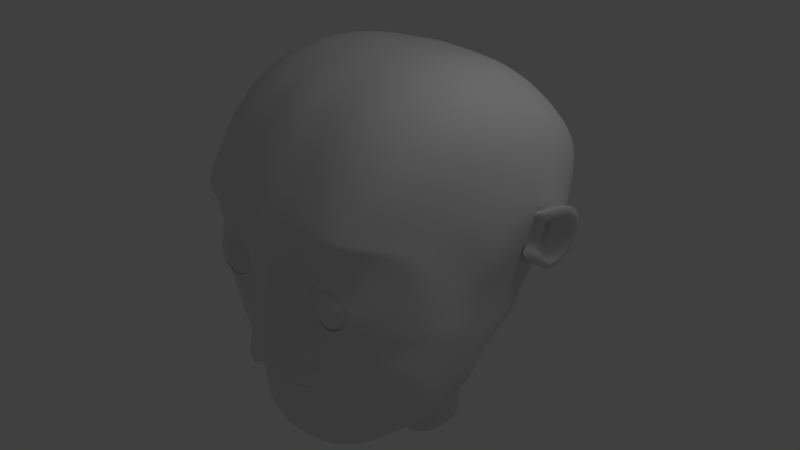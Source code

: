# Source: personaje.blend  (saved by Blender 2.64.2; exported with 4.5.12 LTS)
import bpy
from mathutils import Matrix  # noqa: F401  (used for matrix-valued properties, if any)

bpy.ops.wm.read_factory_settings(use_empty=True)
scene = bpy.context.scene
scene.name = 'Scene'

# ---- collections
col_collection_1 = bpy.data.collections.new('Collection 1'); scene.collection.children.link(col_collection_1)
col_collection_2 = bpy.data.collections.new('Collection 2'); scene.collection.children.link(col_collection_2)

# ---- world
world_world = bpy.data.worlds.new('World'); scene.world = world_world
world_world.color = (0.05088, 0.05088, 0.05088)
world_world.use_sun_shadow = False
world_world.sun_shadow_jitter_overblur = 0.0
world_world.cycles.sampling_method = 'MANUAL'
world_world.cycles.sample_map_resolution = 256

# ---- cameras
cam_camera = bpy.data.cameras.new('Camera')
cam_camera.clip_end = 100.0
cam_camera.lens = 35.0
cam_camera.sensor_width = 32.0
cam_camera.sensor_height = 18.0
cam_camera.ortho_scale = 7.314
cam_camera.dof.focus_distance = 0.0
cam_camera.dof.aperture_fstop = 128.0

# ---- lights
light_lamp = bpy.data.lights.new('Lamp', 'POINT')
light_lamp.transmission_factor = 0.0
light_lamp.cutoff_distance = 30.0
light_lamp.energy = 100.0
light_lamp.shadow_buffer_clip_start = 1.001
light_lamp.shadow_soft_size = 1.0
light_lamp.shadow_maximum_resolution = 0.006
light_lamp.use_absolute_resolution = True
light_lamp.cycles.use_multiple_importance_sampling = False

# ---- meshes
me_circle = bpy.data.meshes.new('Circle')
me_circle.from_pydata([(2.127, 0.7437, 0.9984), (2.098, 0.7462, 0.8733), (2.222, 0.71, 0.9937), (2.143, 0.677, 0.9409), (2.196, 0.9157, 1.021), (2.303, 0.9238, 1.028), (2.191, 1.02, 0.9334), (2.299, 1.03, 0.9433), (2.178, 1.091, 0.8419), (2.286, 1.113, 0.8454), (2.153, 1.125, 0.7317), (2.261, 1.153, 0.7296), (2.107, 1.133, 0.5647), (2.212, 1.164, 0.5515), (2.068, 1.117, 0.4413), (2.168, 1.141, 0.4149), (1.995, 1.007, 0.2952), (2.087, 1.008, 0.257), (2.022, 0.8196, 0.4777), (2.106, 0.7963, 0.4295), (2.029, 0.7149, 0.5715), (2.109, 0.6944, 0.5071), (1.981, 0.6602, 0.6548), (2.05, 0.6069, 0.5963), (2.077, 0.7951, 0.9415), (2.086, 0.7637, 0.8871), (2.137, 0.9228, 0.9593), (2.133, 1.001, 0.8931), (2.123, 1.055, 0.8244), (2.104, 1.08, 0.7415), (2.069, 1.086, 0.616), (2.04, 1.074, 0.5232), (1.976, 0.976, 0.4004), (2.005, 0.8506, 0.5506), (2.014, 0.7835, 0.6237), (2.024, 0.7305, 0.6942), (2.017, 0.8551, 0.8837), (2.03, 0.8446, 0.834), (2.058, 0.9192, 0.8806), (2.051, 0.9556, 0.8329), (2.042, 0.9755, 0.7882), (2.027, 0.9824, 0.7302), (2.012, 0.9777, 0.6826), (2.001, 0.9692, 0.6494), (1.955, 0.8856, 0.5803), (1.99, 0.9, 0.6553), (1.996, 0.8802, 0.6895), (2.011, 0.8807, 0.7416), (2.173, 0.596, 1.18), (2.077, 0.5549, 1.077), (2.293, 0.9298, 1.233), (2.287, 1.096, 1.101), (2.268, 1.224, 0.9486), (2.228, 1.286, 0.7684), (2.151, 1.304, 0.4913), (2.083, 1.267, 0.2788), (1.965, 1.073, 0.04344), (1.987, 0.7315, 0.3015), (1.992, 0.5729, 0.4222), (1.913, 0.452, 0.568), (2.055, 0.6704, 1.073), (2.023, 0.665, 0.9772), (2.195, 0.9354, 1.067), (2.191, 1.047, 0.9789), (2.178, 1.133, 0.8766), (2.151, 1.175, 0.7556), (2.1, 1.187, 0.5696), (2.054, 1.162, 0.4268), (1.971, 1.026, 0.2642), (1.99, 0.8022, 0.442), (0.4341, 1.019, -2.999), (1.993, 0.6957, 0.5231), (1.958, 0.606, 0.625), (1.999, 0.6963, 1.042), (2.114, 0.9441, 0.9936), (2.111, 1.03, 0.9258), (2.101, 1.096, 0.8474), (2.08, 1.127, 0.7546), (2.041, 1.137, 0.612), (2.006, 1.118, 0.5027), (1.934, 0.9994, 0.3657), (1.956, 0.842, 0.5143), (1.588, 1.017, -0.288), (1.959, 0.7603, 0.5765), (1.882, 0.708, 0.6043), (2.045, 0.9013, 0.7583), (1.974, 0.8759, 0.867), (1.991, 0.8662, 0.8275), (2.013, 0.926, 0.8649), (2.007, 0.9551, 0.8267), (2.0, 0.9711, 0.7909), (1.988, 0.9767, 0.7444), (1.976, 0.9729, 0.7063), (1.967, 0.9661, 0.6796), (1.923, 0.8868, 0.6138), (1.958, 0.9106, 0.6843), (1.738, 1.003, 0.2023), (1.963, 0.8947, 0.7117), (1.975, 0.8951, 0.7535), (2.002, 0.9116, 0.7669), (1.866, 0.8393, 0.8483), (1.888, 0.831, 0.826), (1.901, 0.866, 0.8479), (1.897, 0.8831, 0.8255), (1.893, 0.8925, 0.8045), (1.886, 0.8957, 0.7773), (1.879, 0.8935, 0.7549), (1.874, 0.8895, 0.7393), (1.833, 0.8175, 0.679), (1.868, 0.857, 0.7421), (0.4341, 1.061, -1.278), (1.871, 0.8477, 0.7581), (1.878, 0.8479, 0.7826), (1.894, 0.8576, 0.7905), (0.8949, -1.554, 0.5638), (0.7152, -1.47, 0.5283), (0.5874, -1.462, 0.3956), (0.5589, -1.464, 0.1994), (0.6126, -1.462, 0.02573), (0.7203, -1.455, -0.1019), (0.8999, -1.49, -0.1491), (1.049, -1.458, -0.1019), (1.174, -1.453, 0.01565), (1.236, -1.452, 0.2153), (1.197, -1.454, 0.4003), (1.064, -1.458, 0.5384), (0.881, -1.57, 0.9144), (0.5708, -1.589, 0.8134), (0.3547, -1.56, 0.5457), (0.2719, -1.476, 0.2006), (0.3542, -1.487, -0.04404), (0.5738, -1.461, -0.4292), (0.8899, -1.463, -0.4721), (1.199, -1.355, -0.3936), (1.436, -1.132, -0.1108), (1.524, -1.049, 0.2648), (1.54, -1.003, 0.6991), (1.218, -1.523, 0.8631), (0.0, -1.859, 0.4904), (0.0, -1.85, 0.2285), (0.0, -1.937, 0.008912), (0.9306, -1.658, 1.045), (0.6823, -1.657, 1.007), (0.4565, -1.721, 0.9097), (0.356, -1.51, -0.2917), (0.5258, -1.438, -0.5929), (0.8633, -1.45, -0.6411), (1.219, -1.306, -0.537), (1.528, -0.9852, -0.2785), (1.63, -0.8899, 0.2674), (1.615, -0.9104, 0.9095), (1.263, -1.503, 0.9894), (0.0, -1.893, 0.8259), (0.0, -1.963, -0.2209), (0.4239, -1.483, 0.1981), (0.471, -1.483, 0.4706), (1.368, -1.274, 0.2509), (1.304, -1.313, -0.05232), (0.6506, -1.472, -0.2676), (1.159, -1.472, 0.7313), (0.4836, -1.483, -0.05937), (1.352, -1.309, 0.546), (0.643, -1.531, 0.6709), (1.124, -1.408, -0.2477), (0.8949, -1.492, -0.3106), (0.8999, -1.53, 0.7701), (0.0, -2.006, -0.3694), (0.0, -2.04, -0.5106), (0.0, -2.06, -0.6657), (0.0, -1.974, -0.7345), (0.0, -1.881, -0.7345), (0.1003, -1.804, -0.7092), (0.0, -1.714, -0.7447), (0.1355, -1.71, -0.7213), (0.0, -1.662, -0.7484), (0.1389, -1.645, -0.7199), (0.3537, -1.517, -0.4432), (0.3259, -1.515, -0.5574), (0.2293, -1.518, -0.6529), (0.2124, -1.519, -0.6873), (0.2075, -1.737, -0.5199), (0.2075, -1.713, -0.3773), (0.1991, -1.698, -0.6814), (0.2075, -1.773, -0.6666), (0.0, -1.602, -0.7644), (0.1389, -1.549, -0.745), (0.1429, -1.798, -0.4988), (0.1149, -1.761, -0.511), (0.1406, -1.692, -0.5199), (0.143, -1.645, -0.5189), (0.1967, -1.624, -0.4921), (0.1869, -1.684, -0.4908), (0.2168, -1.641, 0.2294), (0.2501, -1.646, 0.5533), (0.2591, -1.787, 0.8871), (0.2032, -1.679, 0.002859), (0.2001, -1.686, -0.2292), (0.0, -1.529, -1.127), (0.1389, -1.508, -1.116), (0.437, -1.379, -1.171), (0.0, -1.505, -1.31), (0.06946, -1.518, -1.126), (0.3278, -1.438, -1.143), (0.2863, -1.432, -1.231), (0.0, -1.483, -1.234), (0.1683, -1.455, -1.219), (0.3519, -1.374, -1.179), (0.0, -1.488, -1.202), (0.06795, -1.472, -1.227), (0.2466, -1.429, -1.199), (0.2485, -1.431, -1.188), (0.2075, -1.449, -1.259), (0.1612, -1.452, -1.198), (0.1526, -1.513, -1.155), (0.06679, -1.527, -1.165), (0.0, -1.528, -1.263), (0.2677, -1.457, -1.212), (0.3945, -1.388, -1.173), (0.0, -1.537, -1.172), (0.2869, -1.45, -1.164), (0.1884, -1.482, -1.231), (0.8959, -1.574, 0.4377), (0.7251, -1.549, 0.4101), (0.6075, -1.497, 0.3555), (0.5842, -1.466, 0.2062), (0.6558, -1.497, 0.09106), (0.7427, -1.531, 0.02277), (0.9185, -1.542, -0.01282), (1.045, -1.541, 0.03913), (1.13, -1.535, 0.09215), (1.203, -1.455, 0.2231), (1.179, -1.483, 0.3635), (1.05, -1.545, 0.4247), (0.8813, -1.478, 0.5506), (0.7167, -1.422, 0.5216), (0.5901, -1.414, 0.3902), (0.5787, -1.414, 0.1922), (0.6151, -1.414, 0.02403), (0.7328, -1.386, -0.09617), (0.8971, -1.385, -0.13), (1.042, -1.402, -0.09267), (1.171, -1.405, 0.01404), (1.21, -1.407, 0.2117), (1.194, -1.434, 0.3633), (1.062, -1.41, 0.5315), (0.0, -1.373, -1.184), (0.164, -1.345, -1.182), (0.3519, -1.262, -1.181), (0.0, -1.374, -1.241), (0.06176, -1.362, -1.188), (0.2444, -1.319, -1.175), (0.2495, -1.319, -1.198), (0.1688, -1.341, -1.213), (0.5026, -1.387, -1.164), (0.2466, -1.441, -1.385), (0.3592, -1.474, -0.9889), (0.3873, -1.389, -1.33), (0.0, -1.492, -1.396), (0.0, -1.439, -1.212), (0.1665, -1.407, -1.199), (0.3519, -1.327, -1.179), (0.247, -1.384, -1.188), (0.2473, -1.384, -1.189), (0.1644, -1.412, -1.196), (0.0, -1.439, -1.214), (0.06479, -1.424, -1.213), (0.1135, -1.351, -1.142), (0.1456, -1.349, -1.149), (0.5672, -1.182, -1.162), (0.0, -1.362, -1.138), (0.3492, -1.296, -1.151), (0.3597, -1.298, -1.197), (0.1478, -1.33, -1.242), (0.0, -1.363, -1.272), (0.1389, -1.507, -0.9598), (0.0, -1.526, -0.944), (0.05016, -1.842, -0.7218), (0.06776, -1.712, -0.733), (0.06946, -1.654, -0.7342), (0.06946, -1.57, -0.7547), (0.06946, -1.517, -0.9519), (0.401, -1.395, -1.162), (0.3172, -1.392, -1.186), (0.359, -1.408, -1.17), (0.3164, -1.281, -1.179), (0.4563, -1.413, -1.069), (0.3174, -1.346, -1.182), (0.4953, -1.22, -1.158), (0.4909, -1.225, -1.175), (0.3134, -1.348, -1.182), (0.4788, -1.374, -1.275), (0.4229, 1.003, -1.287), (1.662, 0.7981, -0.67), (0.2617, 0.7451, -1.41), (0.3143, -1.283, -1.187), (0.3479, -1.413, -1.188), (0.3139, -1.395, -1.183), (0.3816, -1.387, -1.193), (0.6672, -1.372, -1.172), (0.6067, -1.389, -1.002), (0.3962, -1.404, -1.967), (0.0, -1.492, -1.982), (0.6225, -1.359, -1.445), (0.3352, 0.8028, -1.381), (0.3915, -1.208, -2.095), (0.0, -1.275, -2.109), (0.0, -1.518, -1.61), (0.3202, -1.457, -1.577), (0.8959, -1.185, -1.822), (0.8568, -1.437, -0.7626), (0.4917, -1.406, -1.54), (0.2505, -1.475, -0.8258), (0.3552, -1.455, -0.7519), (0.3646, -1.432, -1.79), (0.5613, -1.382, -1.724), (0.0, -1.495, -1.789), (0.4108, -1.428, -0.885), (0.4543, -1.431, -0.8261), (0.4994, -1.432, -0.7122), (1.793, -0.3337, 1.247), (2.02, 0.1071, 0.7166), (1.874, 0.0005288, 1.477), (0.4289, -0.2593, -2.032), (0.0, -0.2601, -2.037), (0.0, 0.6259, -1.44), (0.0, 0.5379, -1.459), (1.409, -0.4234, -1.582), (1.595, -0.389, -1.122), (1.721, -0.4781, -0.7058), (0.4587, 0.3618, -1.399), (0.0, 0.3493, -1.427), (1.231, -1.223, -0.89), (1.228, -1.152, -1.082), (1.194, -1.026, -1.522), (1.441, 0.3139, -1.405), (1.609, 0.4534, -1.04), (1.71, 0.4712, -0.6333), (0.0, -0.5074, -2.042), (0.4175, -0.4922, -2.048), (0.9702, -1.669, 1.149), (0.7391, -1.715, 1.146), (0.4982, -1.767, 1.122), (1.281, -1.549, 1.058), (0.0, -1.914, 0.9938), (0.2707, -1.825, 1.102), (1.12, -1.334, 1.761), (0.7838, -1.387, 1.85), (0.5476, -1.437, 1.815), (1.483, -1.106, 1.588), (0.0, -1.489, 1.863), (0.2917, -1.472, 1.833), (0.0, -1.89, 1.096), (0.9725, -1.669, 1.232), (0.6978, -1.776, 1.207), (0.4995, -1.8, 1.189), (0.2747, -1.854, 1.169), (1.254, -1.59, 1.105), (1.829, -0.5809, -0.2362), (1.666, -0.8251, 1.011), (1.767, -0.5975, 0.2731), (1.709, -0.6592, 1.104), (1.852, -0.1788, 0.4775), (1.794, -0.04109, -0.1251), (2.068, 0.3432, 0.9276), (1.164, -0.9376, 2.182), (0.8652, -1.021, 2.257), (0.5829, -1.023, 2.296), (1.644, -0.5322, 1.973), (0.0, -1.106, 2.324), (0.2972, -1.071, 2.293), (1.709, -0.2732, 1.104), (1.896, 0.323, 1.712), (2.071, 0.5911, 1.135), (1.284, -0.423, 2.398), (0.8445, -0.4982, 2.57), (0.5161, -0.5285, 2.594), (1.692, -0.02798, 2.175), (0.0, -0.5969, 2.616), (0.2905, -0.5643, 2.594), (1.885, 0.626, 1.875), (2.067, 0.8597, 1.282), (1.329, 0.2635, 2.545), (0.8825, 0.1548, 2.697), (0.5491, 0.1336, 2.737), (1.673, 0.434, 2.242), (0.0, 0.04179, 2.75), (0.2833, 0.07904, 2.76), (1.92, 1.311, 1.839), (2.067, 1.147, 1.23), (1.329, 1.003, 2.454), (0.9331, 0.9667, 2.588), (0.6027, 0.9694, 2.614), (1.633, 1.137, 2.193), (0.0, 0.9112, 2.654), (0.2914, 0.9621, 2.624), (1.858, 1.633, 1.625), (1.99, 1.373, 1.11), (1.256, 1.483, 2.253), (0.9222, 1.449, 2.397), (0.6244, 1.443, 2.432), (1.605, 1.554, 1.978), (0.0, 1.433, 2.498), (0.2905, 1.472, 2.464), (1.73, 1.859, 1.305), (1.925, 1.404, 0.875), (1.249, 1.907, 1.804), (0.8758, 1.912, 1.941), (0.5949, 1.891, 1.998), (1.497, 1.903, 1.562), (0.0, 1.876, 2.028), (0.2901, 1.911, 2.037), (1.606, 1.956, 0.8788), (1.794, 1.439, 0.691), (1.126, 2.178, 1.235), (0.8003, 2.162, 1.344), (0.5234, 2.146, 1.411), (1.342, 2.103, 1.072), (0.0, 2.106, 1.458), (0.2853, 2.14, 1.461), (1.492, 1.954, 0.4585), (1.699, 1.364, 0.4045), (0.943, 2.18, 0.6479), (0.6517, 2.205, 0.7313), (0.4565, 2.197, 0.7679), (1.203, 2.086, 0.5951), (0.0, 2.183, 0.7644), (0.234, 2.194, 0.768), (1.37, 1.547, -0.23), (1.49, 1.156, -0.3244), (0.8, 1.74, -0.1889), (0.5806, 1.741, -0.1889), (0.3972, 1.733, -0.1752), (1.076, 1.702, -0.2005), (0.0, 1.711, -0.1662), (0.224, 1.725, -0.1341), (1.239, 1.4, -0.8038), (1.348, 1.088, -0.7705), (0.7185, 1.566, -0.7699), (0.5365, 1.584, -0.758), (0.3967, 1.583, -0.7487), (0.8817, 1.555, -0.7742), (0.0, 1.581, -0.743), (0.2067, 1.593, -0.7296), (0.4444, 1.167, -1.236), (0.4409, 1.095, -1.273), (0.3963, 1.302, -1.171), (0.3503, 1.357, -1.153), (0.2704, 1.415, -1.143), (0.4229, 1.237, -1.197), (0.0, 1.494, -1.175), (0.1556, 1.474, -1.147), (1.394, -0.1587, -1.548), (1.613, -0.06142, -1.105), (1.712, 0.004794, -0.6548), (1.053, -1.111, -1.718), (0.8549, -1.341, -1.11), (0.8371, -1.399, -0.9184), (1.125, 0.3623, -1.377), (0.2013, 0.705, -1.415), (1.119, -0.4498, -1.791), (1.134, -0.2418, -1.752), (0.08347, 0.6259, -1.44), (0.7306, -0.2513, -2.049), (0.7061, -0.4712, -2.056), (1.146, -0.8373, -1.802), (0.123, 0.6455, -1.435), (0.739, 0.3621, -1.388), (0.6559, -1.149, -2.083), (0.6495, -1.345, -1.966), (1.662, -0.8339, -1.101), (1.394, -0.8176, -1.556), (1.707, -0.8666, -0.6646), (0.4641, -1.43, -0.6026), (0.4464, -1.434, -0.6731), (0.9576, 0.3622, -1.382), (0.1642, 0.6792, -1.429), (0.9248, -0.4514, -1.985), (0.9352, -0.2597, -1.919), (0.9228, -0.9923, -1.991), (1.541, -0.8188, -1.385), (0.9691, -1.211, -1.493), (1.506, -0.08608, -1.346), (1.177, -1.105, -1.376), (1.575, 0.4011, -1.206), (1.513, -0.3964, -1.416), (0.7322, -1.3, -1.594), (0.4002, 0.8798, -1.345), (1.586, 0.4191, -1.149), (1.541, -0.3789, -1.32), (1.583, -0.824, -1.287), (0.9297, -1.265, -1.344), (1.543, -0.07757, -1.263), (1.202, -1.126, -1.264), (1.776, -0.5349, -0.4867), (1.639, -0.9259, -0.4499), (1.753, -0.003661, -0.3719), (1.239, -1.267, -0.6707), (1.794, 0.3935, -0.01646), (1.753, 0.4527, -0.2777), (1.794, 0.6036, 0.05597), (1.753, 0.7844, -0.227), (0.4229, 0.9614, -3.008), (0.2617, 0.7034, -3.131), (0.3352, 0.761, -3.102), (0.0, 0.5842, -3.161), (0.4444, 1.125, -2.957), (0.4409, 1.053, -2.994), (0.3963, 1.26, -2.892), (0.3503, 1.315, -2.874), (0.2704, 1.374, -2.864), (0.4229, 1.195, -2.918), (0.0, 1.452, -2.896), (0.1556, 1.432, -2.868), (0.2013, 0.6632, -3.136), (0.08347, 0.5842, -3.161), (0.123, 0.6038, -3.155), (0.1642, 0.6375, -3.15), (0.4002, 0.8381, -3.066), (2.07, 0.6737, 1.114), (2.098, 0.9089, 1.166), (2.085, 1.105, 1.103), (2.067, 1.194, 0.9483), (2.005, 1.252, 0.788), (1.918, 1.265, 0.5834), (1.859, 1.218, 0.4505), (1.834, 0.9719, 0.2495), (1.85, 0.7045, 0.2679), (1.465, 0.9795, -0.7329), (1.9, 0.6144, 0.4005), (1.91, 0.6533, 0.4865), (2.009, 0.6399, 0.8606), (2.003, 0.6627, 0.8244), (1.825, -0.1162, 0.2039), (1.795, -0.59, 0.04182), (1.192, -1.406, 0.1219), (1.17, -1.491, 0.1637), (1.339, -1.292, 0.1132), (1.604, -0.9332, 0.03919), (1.484, -1.087, 0.09425), (1.208, -1.453, 0.1246), (1.917, 0.2372, 0.3837), (1.936, 0.5292, 0.5219), (1.191, -1.453, 0.07014), (1.46, -1.109, -0.00826), (1.588, -0.9592, -0.09795), (1.15, -1.513, 0.1279), (1.182, -1.406, 0.06799), (1.855, 0.3153, 0.1836), (1.865, 0.5664, 0.2889), (1.812, -0.5855, -0.09718), (1.321, -1.302, 0.03045), (1.809, -0.07867, 0.03938)], [], [(2, 3, 1, 0), (4, 5, 2, 0), (8, 9, 7, 6), (10, 11, 9, 8), (12, 13, 11, 10), (14, 15, 13, 12), (16, 17, 15, 14), (18, 19, 17, 16), (22, 23, 21, 20), (28, 29, 10, 8), (24, 26, 4, 0), (0, 1, 25, 24), (31, 32, 16, 14), (29, 30, 12, 10), (27, 28, 8, 6), (34, 35, 22, 20), (32, 33, 18, 16), (30, 31, 14, 12), (41, 42, 30, 29), (24, 25, 37, 36), (46, 47, 35, 34), (42, 43, 31, 30), (36, 38, 26, 24), (43, 44, 32, 31), (44, 45, 33, 32), (39, 40, 28, 27), (40, 41, 29, 28), (48, 49, 3, 2), (56, 55, 15, 17), (54, 53, 11, 13), (52, 51, 7, 9), (59, 58, 21, 23), (57, 56, 17, 19), (55, 54, 13, 15), (53, 52, 9, 11), (50, 48, 2, 5), (64, 63, 51, 52), (65, 64, 52, 53), (66, 65, 53, 54), (60, 61, 49, 48), (72, 71, 58, 59), (67, 66, 54, 55), (62, 60, 48, 50), (68, 67, 55, 56), (69, 68, 56, 57), (78, 77, 65, 66), (528, 526, 81, 83), (84, 83, 71, 72), (79, 78, 66, 67), (74, 73, 60, 62), (80, 79, 67, 68), (81, 80, 68, 69), (76, 75, 63, 64), (77, 76, 64, 65), (25, 35, 47, 37), (1, 22, 35, 25), (94, 95, 45, 44), (89, 90, 40, 39), (87, 99, 85, 37), (90, 91, 41, 40), (91, 92, 42, 41), (36, 37, 87, 86), (97, 98, 47, 46), (92, 93, 43, 42), (86, 88, 38, 36), (93, 94, 44, 43), (104, 113, 112, 105), (104, 105, 91, 90), (105, 106, 92, 91), (86, 87, 101, 100), (111, 112, 98, 97), (106, 107, 93, 92), (100, 102, 88, 86), (101, 113, 99, 87), (107, 108, 94, 93), (108, 109, 95, 94), (103, 104, 90, 89), (102, 100, 101, 113), (74, 75, 520, 519), (88, 89, 39, 38), (6, 7, 5, 4), (98, 99, 113, 112), (47, 37, 85), (63, 62, 50, 51), (51, 50, 5, 7), (38, 39, 27, 26), (102, 113, 104, 103), (102, 103, 89, 88), (75, 74, 62, 63), (550, 542, 122, 157), (154, 117, 116, 155), (161, 124, 123, 156), (160, 118, 117, 154), (159, 125, 124, 161), (158, 119, 118, 160), (159, 165, 114, 125), (164, 120, 119, 158), (163, 121, 120, 164), (162, 115, 114, 165), (157, 122, 121, 163), (155, 116, 115, 162), (544, 543, 134, 148), (150, 136, 135, 149), (151, 137, 136, 150), (145, 131, 130, 144), (151, 141, 126, 137), (146, 132, 131, 145), (147, 133, 132, 146), (142, 127, 126, 141), (148, 134, 133, 147), (143, 128, 127, 142), (543, 550, 157, 134), (137, 126, 165, 159), (129, 154, 155, 128), (136, 161, 156, 135), (132, 164, 158, 131), (137, 159, 161, 136), (131, 158, 160, 130), (130, 160, 154, 129), (133, 163, 164, 132), (127, 162, 165, 126), (134, 157, 163, 133), (128, 155, 162, 127), (277, 276, 170, 172), (278, 277, 172, 174), (176, 181, 180, 177), (178, 183, 182, 179), (177, 180, 183, 178), (279, 278, 174, 184), (189, 175, 179, 190), (187, 171, 173, 188), (188, 173, 175, 189), (182, 191, 190, 179), (186, 187, 188, 191), (188, 189, 190, 191), (201, 280, 275, 197), (214, 208, 205, 213), (295, 297, 199, 217), (214, 201, 197, 218), (283, 217, 199, 281), (219, 202, 198, 213), (216, 220, 211, 203), (201, 214, 213, 198), (296, 295, 217, 206), (208, 214, 218, 204), (282, 206, 217, 283), (209, 219, 213, 205), (210, 212, 220, 216), (228, 227, 120, 121), (222, 221, 114, 115), (229, 228, 121, 122), (223, 222, 115, 116), (545, 229, 122, 542), (224, 223, 116, 117), (231, 230, 123, 124), (225, 224, 117, 118), (232, 231, 124, 125), (226, 225, 118, 119), (125, 114, 221, 232), (227, 226, 119, 120), (232, 221, 233, 244), (239, 238, 226, 227), (240, 239, 227, 228), (234, 233, 221, 222), (241, 240, 228, 229), (235, 234, 222, 223), (546, 241, 229, 545), (236, 235, 223, 224), (243, 242, 230, 231), (237, 236, 224, 225), (244, 243, 231, 232), (238, 237, 225, 226), (289, 260, 247, 294), (286, 260, 206, 282), (262, 263, 246, 250), (265, 264, 245, 249), (265, 263, 205, 208), (290, 253, 199, 297), (281, 199, 253, 285), (296, 206, 260, 289), (284, 247, 260, 286), (209, 205, 263, 262), (208, 204, 264, 265), (249, 246, 263, 265), (249, 245, 269, 266), (252, 251, 271, 272), (294, 247, 268, 288), (287, 268, 247, 284), (250, 246, 267, 270), (249, 266, 267, 246), (280, 279, 184, 275), (255, 274, 198, 202), (173, 171, 276, 277), (175, 173, 277, 278), (185, 175, 278, 279), (274, 185, 279, 280), (274, 280, 201, 198), (219, 283, 281, 202), (209, 282, 283, 219), (262, 286, 282, 209), (202, 281, 285, 255), (250, 284, 286, 262), (270, 287, 284, 250), (251, 294, 288, 271), (261, 289, 294, 251), (210, 216, 295, 296), (256, 290, 297, 203), (336, 335, 291, 292), (216, 203, 297, 295), (210, 296, 289, 261), (285, 253, 298, 299), (293, 303, 483, 334), (470, 479, 482, 333), (302, 290, 256, 310), (254, 257, 306, 307), (300, 301, 305, 304), (290, 302, 298, 253), (298, 455, 456, 299), (451, 481, 484, 326), (473, 318, 145, 472), (317, 312, 311, 316), (331, 496, 309, 456), (318, 317, 456, 309), (317, 318, 473, 312), (285, 299, 316, 255), (360, 361, 320, 319), (311, 274, 255, 316), (338, 337, 323, 322), (329, 330, 325, 324), (471, 469, 327, 328), (491, 452, 327, 488), (456, 455, 332, 331), (489, 469, 332, 492), (486, 291, 335, 487), (453, 452, 335, 336), (322, 323, 330, 329), (304, 305, 337, 338), (342, 339, 141, 151), (143, 142, 340, 341), (142, 141, 339, 340), (353, 352, 345, 346), (356, 352, 339, 342), (354, 353, 346, 347), (340, 339, 352, 353), (348, 345, 352, 356), (341, 340, 353, 354), (150, 149, 359, 358), (544, 148, 357, 549), (342, 151, 150, 358), (358, 359, 361, 360), (549, 357, 362, 551), (356, 360, 319, 348), (360, 356, 342, 358), (346, 345, 364, 365), (347, 346, 365, 366), (348, 319, 321, 367), (367, 364, 345, 348), (319, 320, 363, 321), (367, 321, 371, 376), (376, 373, 364, 367), (321, 363, 372, 371), (365, 364, 373, 374), (366, 365, 374, 375), (371, 372, 380, 379), (375, 374, 382, 383), (376, 371, 379, 384), (384, 381, 373, 376), (374, 373, 381, 382), (382, 381, 389, 390), (379, 380, 388, 387), (383, 382, 390, 391), (384, 379, 387, 392), (392, 389, 381, 384), (391, 390, 398, 399), (392, 387, 395, 400), (400, 397, 389, 392), (390, 389, 397, 398), (387, 388, 396, 395), (398, 397, 405, 406), (395, 396, 404, 403), (399, 398, 406, 407), (400, 395, 403, 408), (408, 405, 397, 400), (408, 403, 411, 416), (416, 413, 405, 408), (406, 405, 413, 414), (403, 404, 412, 411), (407, 406, 414, 415), (414, 413, 421, 422), (411, 412, 420, 419), (415, 414, 422, 423), (416, 411, 419, 424), (424, 421, 413, 416), (422, 421, 429, 430), (419, 420, 428, 427), (423, 422, 430, 431), (424, 419, 427, 432), (432, 429, 421, 424), (432, 427, 435, 440), (440, 437, 429, 432), (430, 429, 437, 438), (427, 428, 436, 435), (431, 430, 438, 439), (438, 437, 445, 446), (435, 436, 444, 443), (439, 438, 446, 447), (440, 435, 443, 448), (448, 445, 437, 440), (82, 500, 292, 527), (487, 335, 452, 491), (328, 327, 452, 453), (457, 334, 451, 460), (460, 451, 326, 459), (492, 332, 455, 490), (317, 316, 299, 456), (496, 147, 146, 309), (334, 457, 458, 293), (474, 457, 460, 477), (477, 460, 459, 476), (470, 464, 459, 326), (474, 466, 465, 475), (331, 332, 469, 471), (333, 454, 464, 470), (488, 327, 469, 489), (478, 467, 463, 476), (454, 480, 485, 308), (466, 474, 477, 462), (462, 477, 476, 463), (457, 474, 475, 458), (464, 478, 476, 459), (333, 482, 480, 454), (464, 454, 308, 478), (334, 483, 481, 451), (308, 468, 467, 478), (326, 484, 479, 470), (485, 314, 468, 308), (490, 302, 485, 480), (481, 491, 488, 484), (479, 489, 492, 482), (303, 486, 487, 483), (527, 292, 291, 110), (483, 487, 491, 481), (482, 492, 490, 480), (484, 488, 489, 479), (494, 471, 328, 493), (495, 362, 357, 493), (471, 494, 496, 331), (309, 146, 145, 318), (302, 310, 314, 485), (453, 495, 493, 328), (494, 148, 147, 496), (148, 494, 493, 357), (302, 490, 455, 298), (498, 497, 362, 495), (551, 362, 497, 547), (495, 453, 336, 498), (500, 499, 497, 498), (547, 497, 499, 548), (498, 336, 292, 500), (96, 499, 500, 82), (192, 129, 128, 193), (366, 369, 350, 347), (176, 177, 473, 472), (439, 442, 434, 431), (175, 185, 179), (415, 418, 410, 407), (341, 344, 194, 143), (407, 410, 402, 399), (195, 130, 129, 192), (312, 178, 179, 311), (185, 274, 311, 179), (423, 426, 418, 415), (375, 378, 369, 366), (194, 193, 128, 143), (473, 177, 178, 312), (347, 350, 355, 354), (391, 394, 386, 383), (181, 176, 144, 196), (472, 145, 144, 176), (144, 130, 195, 196), (354, 355, 344, 341), (431, 434, 426, 423), (383, 386, 378, 375), (447, 450, 442, 439), (399, 402, 394, 391), (434, 433, 425, 426), (386, 385, 377, 378), (344, 343, 152, 194), (369, 368, 349, 350), (350, 349, 351, 355), (171, 169, 276), (153, 166, 181, 196), (418, 417, 409, 410), (402, 401, 393, 394), (152, 138, 193, 194), (442, 441, 433, 434), (140, 195, 192, 139), (183, 168, 169, 182), (191, 182, 169, 186), (410, 409, 401, 402), (276, 169, 170), (426, 425, 417, 418), (450, 449, 441, 442), (378, 377, 368, 369), (394, 393, 385, 386), (181, 166, 167, 180), (186, 169, 171, 187), (196, 195, 140, 153), (180, 167, 168, 183), (139, 192, 193, 138), (355, 351, 343, 344), (516, 513, 458, 475), (448, 443, 505, 510), (513, 502, 293, 458), (461, 324, 504, 514), (517, 501, 291, 486), (475, 465, 515, 516), (512, 511, 449, 450), (446, 445, 507, 508), (509, 512, 450, 447), (443, 444, 506, 505), (465, 461, 514, 515), (303, 293, 502, 503), (447, 446, 508, 509), (70, 506, 444, 110), (486, 303, 503, 517), (510, 507, 445, 448), (272, 273, 248, 252), (252, 248, 258, 259), (254, 256, 203, 211), (329, 466, 462, 322), (254, 307, 310, 256), (329, 324, 461), (307, 306, 315, 313), (259, 261, 251, 252), (220, 215, 200, 211), (322, 462, 463, 338), (466, 329, 461, 465), (313, 315, 301, 300), (211, 200, 257, 254), (468, 314, 313, 300), (300, 304, 467, 468), (259, 258, 207, 212), (463, 467, 304, 338), (212, 207, 215, 220), (313, 314, 310, 307), (212, 210, 261, 259), (26, 27, 6, 4), (522, 521, 76, 77), (96, 525, 526, 499), (523, 522, 77, 78), (529, 528, 83, 84), (524, 523, 78, 79), (519, 518, 73, 74), (525, 524, 79, 80), (526, 525, 80, 81), (47, 85, 99, 98), (521, 520, 75, 76), (396, 521, 522, 404), (404, 522, 523, 412), (412, 523, 524, 420), (105, 112, 111, 106), (525, 96, 420, 524), (531, 61, 60, 530), (23, 22, 72, 59), (3, 49, 61, 1), (372, 518, 519, 380), (501, 70, 110, 291), (380, 519, 520, 388), (420, 96, 82, 428), (436, 527, 110, 444), (388, 520, 521, 396), (428, 82, 527, 436), (20, 21, 19, 18), (109, 111, 97, 95), (95, 97, 46, 45), (107, 109, 108), (45, 46, 34, 33), (71, 69, 57, 58), (106, 111, 109, 107), (33, 34, 20, 18), (58, 57, 19, 21), (83, 81, 69, 71), (372, 60, 73, 518), (22, 531, 530, 72), (363, 530, 60, 372), (1, 61, 531, 22), (156, 123, 539, 536), (149, 135, 538, 537), (135, 156, 536, 538), (230, 535, 539, 123), (242, 534, 535, 230), (149, 537, 533, 359), (359, 533, 532, 361), (361, 532, 540, 320), (320, 540, 541, 363), (72, 541, 529, 84), (530, 363, 541, 72), (536, 539, 542, 550), (537, 538, 543, 544), (538, 536, 550, 543), (535, 545, 542, 539), (534, 546, 545, 535), (537, 544, 549, 533), (533, 549, 551, 532), (532, 551, 547, 540), (540, 547, 548, 541), (528, 548, 499, 526), (529, 541, 548, 528)])
me_circle.polygons.foreach_set('use_smooth', [0, 0, 0, 0, 0, 0, 0, 0, 0, 0, 0, 0, 0, 0, 0, 0, 0, 0, 0, 0, 0, 0, 0, 0, 0, 0, 0, 0, 0, 0, 0, 0, 0, 0, 0, 0, 0, 0, 0, 0, 0, 0, 0, 0, 0, 0, 0, 0, 0, 0, 0, 0, 0, 0, 0, 0, 0, 0, 0, 0, 0, 0, 0, 0, 0, 0, 0, 0, 0, 0, 0, 0, 0, 0, 0, 0, 0, 0, 0, 0, 0, 0, 0, 0, 0, 0, 0, 0, 0, 1, 1, 1, 1, 1, 1, 1, 1, 1, 1, 1, 1, 1, 1, 1, 1, 1, 1, 1, 1, 1, 1, 1, 1, 1, 1, 1, 1, 1, 1, 1, 1, 1, 1, 1, 1, 1, 1, 1, 1, 1, 1, 1, 1, 1, 1, 1, 1, 1, 1, 1, 1, 1, 1, 1, 1, 1, 1, 1, 1, 1, 1, 1, 1, 1, 1, 1, 1, 1, 1, 1, 1, 1, 1, 1, 1, 1, 1, 1, 1, 1, 1, 1, 1, 1, 1, 1, 1, 1, 1, 1, 1, 1, 1, 1, 1, 1, 1, 1, 1, 1, 1, 1, 1, 1, 1, 1, 1, 1, 1, 1, 1, 1, 1, 1, 1, 1, 1, 1, 1, 1, 1, 1, 1, 1, 1, 1, 1, 1, 1, 1, 1, 1, 1, 1, 1, 1, 1, 1, 1, 1, 1, 1, 1, 1, 1, 1, 1, 1, 1, 1, 1, 1, 1, 1, 1, 1, 1, 1, 1, 1, 1, 1, 1, 1, 1, 1, 1, 1, 1, 1, 1, 1, 1, 1, 1, 1, 1, 1, 1, 1, 1, 1, 1, 1, 1, 1, 1, 1, 1, 1, 1, 1, 1, 1, 1, 1, 1, 1, 1, 1, 1, 1, 1, 1, 1, 1, 1, 1, 1, 1, 1, 1, 1, 1, 1, 1, 1, 1, 1, 1, 1, 1, 1, 1, 1, 1, 1, 1, 1, 1, 1, 1, 1, 1, 1, 1, 1, 1, 1, 1, 1, 1, 1, 1, 1, 1, 1, 1, 1, 1, 1, 1, 1, 1, 1, 1, 1, 1, 1, 1, 1, 1, 1, 1, 1, 1, 1, 1, 1, 1, 1, 1, 1, 1, 1, 1, 1, 1, 1, 1, 1, 1, 1, 1, 1, 1, 1, 1, 1, 1, 1, 1, 1, 1, 1, 1, 1, 1, 1, 1, 1, 1, 1, 1, 1, 1, 1, 1, 1, 1, 1, 1, 1, 1, 1, 1, 1, 1, 1, 1, 1, 1, 1, 1, 1, 1, 1, 1, 1, 1, 1, 1, 1, 1, 1, 1, 1, 1, 1, 1, 1, 1, 1, 1, 1, 1, 1, 1, 1, 1, 1, 1, 1, 1, 1, 1, 1, 0, 0, 0, 0, 0, 0, 0, 0, 0, 0, 0, 0, 0, 0, 0, 0, 0, 0, 0, 0, 1, 0, 1, 1, 0, 1, 0, 0, 0, 0, 0, 0, 0, 0, 0, 0, 0, 0, 0, 0, 1, 1, 1, 1, 1, 1, 1, 1, 1, 0, 0, 1, 1, 1, 1, 1, 1, 1, 1, 1, 0, 0])
me_circle.use_remesh_preserve_volume = False
me_circle.use_remesh_preserve_attributes = False
me_circle.use_mirror_vertex_groups = False
me_circle.update()
me_sphere_001 = bpy.data.meshes.new('Sphere.001')
me_sphere_001.from_pydata([(-0.05008, -1.041, 0.0007974), (-0.3865, -0.9336, 1.827e-05), (-0.5611, -0.8398, -1.371e-07), (-0.7142, -0.7142, -1.166e-07), (-0.8398, -0.5611, -9.168e-08), (-0.9331, -0.3865, -6.323e-08), (-0.9906, -0.197, -3.236e-08), (-1.01, -7.611e-08, -2.602e-10), (-0.9906, 0.197, 3.184e-08), (-0.9331, 0.3865, 6.271e-08), (-0.8398, 0.5611, 9.116e-08), (-0.7142, 0.7142, 1.161e-07), (-0.5611, 0.8398, 1.366e-07), (-0.3865, 0.9331, 1.518e-07), (-0.197, 0.9906, 1.611e-07), (3.265e-07, 1.01, 1.643e-07), (-0.03876, -1.041, 0.01694), (-0.3571, -0.9336, 0.1479), (-0.5184, -0.8398, 0.2147), (-0.6598, -0.7142, 0.2733), (-0.7759, -0.5611, 0.3214), (-0.8621, -0.3865, 0.3571), (-0.9152, -0.197, 0.3791), (-0.9331, -1.832e-07, 0.3865), (-0.9152, 0.197, 0.3791), (-0.8621, 0.3865, 0.3571), (-0.7759, 0.5611, 0.3214), (-0.6598, 0.7142, 0.2733), (-0.5184, 0.8398, 0.2147), (-0.3571, 0.9331, 0.1479), (-0.182, 0.9906, 0.0754), (-0.03541, -1.041, 0.03621), (-0.2733, -0.9336, 0.2733), (-0.3968, -0.8398, 0.3968), (-0.505, -0.7142, 0.505), (-0.5938, -0.5611, 0.5938), (-0.6598, -0.3865, 0.6598), (-0.7005, -0.197, 0.7005), (-0.7142, -2.366e-07, 0.7142), (-0.7005, 0.197, 0.7005), (-0.6598, 0.3865, 0.6598), (-0.5938, 0.5611, 0.5938), (-0.505, 0.7142, 0.505), (-0.3968, 0.8398, 0.3968), (-0.2733, 0.9331, 0.2733), (-0.1393, 0.9906, 0.1393), (-0.01606, -1.041, 0.03964), (-0.1479, -0.9336, 0.3571), (-0.2147, -0.8398, 0.5184), (-0.2733, -0.7142, 0.6598), (-0.3214, -0.5611, 0.7759), (-0.3571, -0.3865, 0.8621), (-0.3791, -0.197, 0.9152), (-0.3865, -2.723e-07, 0.9331), (-0.3791, 0.197, 0.9152), (-0.3571, 0.3865, 0.8621), (-0.3214, 0.5611, 0.7759), (-0.2733, 0.7142, 0.6598), (-0.2147, 0.8398, 0.5184), (-0.1479, 0.9331, 0.3571), (-0.0754, 0.9906, 0.182), (3.219e-07, -1.042, 0.05087), (3.265e-07, -0.9336, 0.3865), (3.265e-07, -0.8398, 0.5611), (2.964e-07, -0.7142, 0.7142), (3.867e-07, -0.5611, 0.8398), (3.566e-07, -0.3865, 0.9331), (3.265e-07, -0.197, 0.9906), (3.566e-07, -2.848e-07, 1.01), (3.265e-07, 0.197, 0.9906), (3.566e-07, 0.3865, 0.9331), (3.867e-07, 0.5611, 0.8398), (3.265e-07, 0.7142, 0.7142), (3.566e-07, 0.8398, 0.5611), (3.265e-07, 0.9331, 0.3865), (3.115e-07, 0.9906, 0.197), (0.01606, -1.042, 0.03964), (0.1479, -0.9336, 0.3571), (0.2147, -0.8398, 0.5184), (0.2733, -0.7142, 0.6598), (0.3214, -0.5611, 0.7759), (0.3571, -0.3865, 0.8621), (0.3791, -0.197, 0.9152), (0.3865, -2.723e-07, 0.9331), (0.3791, 0.197, 0.9152), (0.3571, 0.3865, 0.8621), (0.3214, 0.5611, 0.7759), (0.2733, 0.7142, 0.6598), (0.2147, 0.8398, 0.5184), (0.1479, 0.9331, 0.3571), (0.0754, 0.9906, 0.182), (0.03541, -1.042, 0.03621), (0.2733, -0.9336, 0.2733), (0.3968, -0.8398, 0.3968), (0.505, -0.7142, 0.505), (0.5938, -0.5611, 0.5938), (0.6598, -0.3865, 0.6598), (0.7005, -0.197, 0.7005), (0.7142, -2.366e-07, 0.7142), (0.7005, 0.197, 0.7005), (0.6598, 0.3865, 0.6598), (0.5938, 0.5611, 0.5938), (0.505, 0.7142, 0.505), (0.3968, 0.8398, 0.3968), (0.2733, 0.9331, 0.2733), (0.1393, 0.9906, 0.1393), (0.03876, -1.042, 0.01694), (0.3571, -0.9336, 0.1479), (0.5184, -0.8398, 0.2147), (0.6598, -0.7142, 0.2733), (0.7759, -0.5611, 0.3214), (0.8621, -0.3865, 0.3571), (0.9152, -0.197, 0.3791), (0.9331, -1.832e-07, 0.3865), (0.9152, 0.197, 0.3791), (0.8621, 0.3865, 0.3571), (0.7759, 0.5611, 0.3214), (0.6598, 0.7142, 0.2733), (0.5184, 0.8398, 0.2147), (0.3571, 0.9331, 0.1479), (0.182, 0.9906, 0.0754), (0.05008, -1.042, 0.0007974), (0.3865, -0.9336, 1.827e-05), (0.5611, -0.8398, -1.521e-07), (0.7142, -0.7142, -1.166e-07), (0.8398, -0.5611, -2.121e-07), (0.9331, -0.3865, -1.535e-07), (0.9906, -0.197, -3.236e-08), (1.01, -1.203e-07, -6.046e-08), (0.9906, 0.197, 3.184e-08), (0.9331, 0.3865, -2.759e-08), (0.8398, 0.5611, 8.578e-10), (0.7142, 0.7142, 1.161e-07), (0.5611, 0.8398, 1.065e-07), (0.3865, 0.9331, 1.518e-07), (0.197, 0.9906, 1.536e-07), (0.03876, -1.042, -0.01517), (0.3571, -0.9336, -0.1479), (0.5184, -0.8398, -0.2147), (0.6598, -0.7142, -0.2733), (0.7759, -0.5611, -0.3214), (0.8621, -0.3865, -0.3571), (0.9152, -0.197, -0.3791), (0.9331, -5.729e-08, -0.3865), (0.9152, 0.197, -0.3791), (0.8621, 0.3865, -0.3571), (0.7759, 0.5611, -0.3214), (0.6598, 0.7142, -0.2733), (0.5184, 0.8398, -0.2147), (0.3571, 0.9331, -0.1479), (0.182, 0.9906, -0.0754), (0.03541, -1.042, -0.03461), (0.2733, -0.9336, -0.2733), (0.3968, -0.8398, -0.3968), (0.505, -0.7142, -0.505), (0.5938, -0.5611, -0.5938), (0.6598, -0.3865, -0.6598), (0.7005, -0.197, -0.7005), (0.7142, -3.904e-09, -0.7142), (0.7005, 0.197, -0.7005), (0.6598, 0.3865, -0.6598), (0.5938, 0.5611, -0.5938), (0.505, 0.7142, -0.505), (0.3968, 0.8398, -0.3968), (0.2733, 0.9331, -0.2733), (0.1393, 0.9906, -0.1393), (0.01606, -1.042, -0.03788), (0.1479, -0.9336, -0.3571), (0.2147, -0.8398, -0.5184), (0.2733, -0.7142, -0.6598), (0.3214, -0.5611, -0.7759), (0.3571, -0.3865, -0.8621), (0.3791, -0.197, -0.9152), (0.3865, 3.177e-08, -0.9331), (0.3791, 0.197, -0.9152), (0.3571, 0.3865, -0.8621), (0.3214, 0.5611, -0.7759), (0.2733, 0.7142, -0.6598), (0.2147, 0.8398, -0.5184), (0.1479, 0.9331, -0.3571), (0.0754, 0.9906, -0.182), (3.109e-07, -1.042, -0.04928), (3.265e-07, -0.9336, -0.3865), (2.964e-07, -0.8398, -0.5611), (3.265e-07, -0.7142, -0.7142), (2.362e-07, -0.5611, -0.8398), (1.76e-07, -0.3865, -0.9331), (3.265e-07, -0.197, -0.9906), (2.964e-07, 4.429e-08, -1.01), (3.265e-07, 0.197, -0.9906), (1.76e-07, 0.3865, -0.9331), (2.362e-07, 0.5611, -0.8398), (3.265e-07, 0.7142, -0.7142), (2.964e-07, 0.8398, -0.5611), (3.265e-07, 0.9331, -0.3865), (2.964e-07, 0.9906, -0.197), (2.596e-07, -1.043, 0.001133), (-0.01606, -1.041, -0.03788), (-0.1479, -0.9336, -0.3571), (-0.2147, -0.8398, -0.5184), (-0.2733, -0.7142, -0.6598), (-0.3214, -0.5611, -0.7759), (-0.3571, -0.3865, -0.8621), (-0.3791, -0.197, -0.9152), (-0.3865, 3.177e-08, -0.9331), (-0.3791, 0.197, -0.9152), (-0.3571, 0.3865, -0.8621), (-0.3214, 0.5611, -0.7759), (-0.2733, 0.7142, -0.6598), (-0.2147, 0.8398, -0.5184), (-0.1479, 0.9331, -0.3571), (-0.0754, 0.9906, -0.182), (-0.03541, -1.041, -0.03461), (-0.2733, -0.9336, -0.2733), (-0.3968, -0.8398, -0.3968), (-0.505, -0.7142, -0.505), (-0.5938, -0.5611, -0.5938), (-0.6598, -0.3865, -0.6598), (-0.7005, -0.197, -0.7005), (-0.7142, -3.904e-09, -0.7142), (-0.7005, 0.197, -0.7005), (-0.6598, 0.3865, -0.6598), (-0.5938, 0.5611, -0.5938), (-0.505, 0.7142, -0.505), (-0.3968, 0.8398, -0.3968), (-0.2733, 0.9331, -0.2733), (-0.1393, 0.9906, -0.1393), (-0.03876, -1.041, -0.01517), (-0.3571, -0.9336, -0.1479), (-0.5184, -0.8398, -0.2147), (-0.6598, -0.7142, -0.2733), (-0.7759, -0.5611, -0.3214), (-0.8621, -0.3865, -0.3571), (-0.9152, -0.197, -0.3791), (-0.9331, -5.729e-08, -0.3865), (-0.9152, 0.197, -0.3791), (-0.8621, 0.3865, -0.3571), (-0.7759, 0.5611, -0.3214), (-0.6598, 0.7142, -0.2733), (-0.5184, 0.8398, -0.2147), (-0.3571, 0.9331, -0.1479), (-0.182, 0.9906, -0.0754), (-0.3865, -0.9336, 1.827e-05), (-0.3571, -0.9336, 0.1479), (-0.2733, -0.9336, 0.2733), (-0.1479, -0.9336, 0.3571), (3.265e-07, -0.9336, 0.3865), (0.1479, -0.9336, 0.3571), (0.2733, -0.9336, 0.2733), (0.3571, -0.9336, 0.1479), (0.3865, -0.9336, 1.827e-05), (0.3571, -0.9336, -0.1479), (0.2733, -0.9336, -0.2733), (0.1479, -0.9336, -0.3571), (3.265e-07, -0.9336, -0.3865), (-0.1479, -0.9336, -0.3571), (-0.2733, -0.9336, -0.2733), (-0.3571, -0.9336, -0.1479), (-0.12, -1.028, -0.04892), (-0.09181, -1.028, -0.09105), (-0.04969, -1.028, -0.1192), (2.996e-07, -1.038, -0.1291), (3.148e-07, -0.9772, -0.3171), (-0.1215, -0.9772, -0.2929), (-0.2245, -0.9772, -0.2241), (-0.2933, -0.9772, -0.1211), (3.315e-07, -0.9772, 0.3179), (0.1215, -0.9772, 0.2937), (0.2245, -0.9772, 0.2249), (0.2933, -0.9772, 0.1219), (0.04969, -1.038, -0.1192), (0.09181, -1.038, -0.09105), (0.12, -1.038, -0.04892), (0.1298, -1.038, 0.0007658), (0.12, -1.038, 0.05046), (0.09181, -1.038, 0.09258), (0.04969, -1.038, 0.1207), (3.267e-07, -1.038, 0.1306), (-0.3175, -0.9772, 0.0003921), (-0.2933, -0.9772, 0.1219), (-0.2245, -0.9772, 0.2249), (-0.1215, -0.9772, 0.2937), (-0.04969, -1.028, 0.1207), (-0.09181, -1.028, 0.09258), (-0.12, -1.028, 0.05046), (-0.1298, -1.028, 0.0007659), (0.3175, -0.9772, 0.0003921), (0.2933, -0.9772, -0.1211), (0.2245, -0.9772, -0.2241), (0.1215, -0.9772, -0.2929)], [], [(28, 29, 13, 12), (22, 23, 7, 6), (279, 17, 1, 278), (29, 30, 14, 13), (23, 24, 8, 7), (243, 18, 2, 242), (24, 25, 9, 8), (18, 19, 3, 2), (25, 26, 10, 9), (19, 20, 4, 3), (26, 27, 11, 10), (20, 21, 5, 4), (27, 28, 12, 11), (21, 22, 6, 5), (39, 40, 25, 24), (33, 34, 19, 18), (40, 41, 26, 25), (34, 35, 20, 19), (41, 42, 27, 26), (35, 36, 21, 20), (42, 43, 28, 27), (36, 37, 22, 21), (43, 44, 29, 28), (37, 38, 23, 22), (280, 32, 17, 279), (44, 45, 30, 29), (38, 39, 24, 23), (244, 33, 18, 243), (58, 59, 44, 43), (52, 53, 38, 37), (281, 47, 32, 280), (59, 60, 45, 44), (53, 54, 39, 38), (245, 48, 33, 244), (54, 55, 40, 39), (48, 49, 34, 33), (55, 56, 41, 40), (49, 50, 35, 34), (56, 57, 42, 41), (50, 51, 36, 35), (57, 58, 43, 42), (51, 52, 37, 36), (71, 72, 57, 56), (65, 66, 51, 50), (72, 73, 58, 57), (66, 67, 52, 51), (73, 74, 59, 58), (67, 68, 53, 52), (266, 62, 47, 281), (74, 75, 60, 59), (68, 69, 54, 53), (246, 63, 48, 245), (69, 70, 55, 54), (63, 64, 49, 48), (70, 71, 56, 55), (64, 65, 50, 49), (84, 85, 70, 69), (78, 79, 64, 63), (85, 86, 71, 70), (79, 80, 65, 64), (86, 87, 72, 71), (80, 81, 66, 65), (87, 88, 73, 72), (81, 82, 67, 66), (88, 89, 74, 73), (82, 83, 68, 67), (267, 77, 62, 266), (89, 90, 75, 74), (83, 84, 69, 68), (247, 78, 63, 246), (103, 104, 89, 88), (97, 98, 83, 82), (268, 92, 77, 267), (104, 105, 90, 89), (98, 99, 84, 83), (248, 93, 78, 247), (99, 100, 85, 84), (93, 94, 79, 78), (100, 101, 86, 85), (94, 95, 80, 79), (101, 102, 87, 86), (95, 96, 81, 80), (102, 103, 88, 87), (96, 97, 82, 81), (109, 110, 95, 94), (116, 117, 102, 101), (110, 111, 96, 95), (117, 118, 103, 102), (111, 112, 97, 96), (118, 119, 104, 103), (112, 113, 98, 97), (269, 107, 92, 268), (119, 120, 105, 104), (113, 114, 99, 98), (249, 108, 93, 248), (114, 115, 100, 99), (108, 109, 94, 93), (115, 116, 101, 100), (128, 129, 114, 113), (250, 123, 108, 249), (129, 130, 115, 114), (123, 124, 109, 108), (130, 131, 116, 115), (124, 125, 110, 109), (131, 132, 117, 116), (125, 126, 111, 110), (132, 133, 118, 117), (126, 127, 112, 111), (133, 134, 119, 118), (127, 128, 113, 112), (286, 122, 107, 269), (134, 135, 120, 119), (147, 148, 133, 132), (141, 142, 127, 126), (148, 149, 134, 133), (142, 143, 128, 127), (287, 137, 122, 286), (149, 150, 135, 134), (143, 144, 129, 128), (251, 138, 123, 250), (144, 145, 130, 129), (138, 139, 124, 123), (145, 146, 131, 130), (139, 140, 125, 124), (146, 147, 132, 131), (140, 141, 126, 125), (160, 161, 146, 145), (154, 155, 140, 139), (161, 162, 147, 146), (155, 156, 141, 140), (162, 163, 148, 147), (156, 157, 142, 141), (163, 164, 149, 148), (157, 158, 143, 142), (288, 152, 137, 287), (164, 165, 150, 149), (158, 159, 144, 143), (252, 153, 138, 251), (159, 160, 145, 144), (153, 154, 139, 138), (179, 180, 165, 164), (173, 174, 159, 158), (253, 168, 153, 252), (174, 175, 160, 159), (168, 169, 154, 153), (175, 176, 161, 160), (169, 170, 155, 154), (176, 177, 162, 161), (170, 171, 156, 155), (177, 178, 163, 162), (171, 172, 157, 156), (178, 179, 164, 163), (172, 173, 158, 157), (289, 167, 152, 288), (192, 193, 178, 177), (186, 187, 172, 171), (193, 194, 179, 178), (187, 188, 173, 172), (262, 182, 167, 289), (194, 195, 180, 179), (188, 189, 174, 173), (254, 183, 168, 253), (189, 190, 175, 174), (183, 184, 169, 168), (190, 191, 176, 175), (184, 185, 170, 169), (191, 192, 177, 176), (185, 186, 171, 170), (206, 207, 191, 190), (200, 201, 185, 184), (207, 208, 192, 191), (201, 202, 186, 185), (208, 209, 193, 192), (202, 203, 187, 186), (209, 210, 194, 193), (203, 204, 188, 187), (263, 198, 182, 262), (210, 211, 195, 194), (204, 205, 189, 188), (255, 199, 183, 254), (205, 206, 190, 189), (199, 200, 184, 183), (225, 226, 211, 210), (219, 220, 205, 204), (256, 214, 199, 255), (220, 221, 206, 205), (214, 215, 200, 199), (221, 222, 207, 206), (215, 216, 201, 200), (222, 223, 208, 207), (216, 217, 202, 201), (223, 224, 209, 208), (217, 218, 203, 202), (224, 225, 210, 209), (218, 219, 204, 203), (264, 213, 198, 263), (238, 239, 224, 223), (232, 233, 218, 217), (239, 240, 225, 224), (233, 234, 219, 218), (265, 228, 213, 264), (240, 241, 226, 225), (234, 235, 220, 219), (257, 229, 214, 256), (235, 236, 221, 220), (229, 230, 215, 214), (236, 237, 222, 221), (230, 231, 216, 215), (237, 238, 223, 222), (231, 232, 217, 216), (196, 46, 31, 16), (241, 15, 211, 226), (15, 241, 14, 30), (196, 106, 91, 76), (60, 15, 30, 45), (196, 136, 121, 106), (120, 15, 90, 105), (196, 166, 151, 136), (196, 197, 181, 166), (150, 15, 120, 135), (196, 227, 212, 197), (180, 15, 150, 165), (211, 15, 180, 195), (0, 227, 196, 16), (2, 3, 230, 229), (9, 10, 237, 236), (3, 4, 231, 230), (10, 11, 238, 237), (4, 5, 232, 231), (11, 12, 239, 238), (5, 6, 233, 232), (12, 13, 240, 239), (6, 7, 234, 233), (278, 1, 228, 265), (13, 14, 241, 240), (7, 8, 235, 234), (242, 2, 229, 257), (8, 9, 236, 235), (17, 243, 242, 1), (32, 244, 243, 17), (47, 245, 244, 32), (62, 246, 245, 47), (77, 247, 246, 62), (92, 248, 247, 77), (107, 249, 248, 92), (122, 250, 249, 107), (137, 251, 250, 122), (152, 252, 251, 137), (167, 253, 252, 152), (182, 254, 253, 167), (198, 255, 254, 182), (213, 256, 255, 198), (228, 257, 256, 213), (1, 242, 257, 228), (283, 280, 279, 284), (166, 270, 271, 151), (197, 260, 261, 181), (61, 277, 282, 46), (136, 272, 273, 121), (106, 274, 275, 91), (285, 278, 265, 258), (46, 282, 283, 31), (31, 283, 284, 16), (76, 276, 277, 61), (0, 285, 258, 227), (270, 289, 288, 271), (212, 259, 260, 197), (181, 261, 270, 166), (273, 286, 269, 274), (259, 264, 263, 260), (91, 275, 276, 76), (151, 271, 272, 136), (282, 281, 280, 283), (16, 284, 285, 0), (227, 258, 259, 212), (121, 273, 274, 106), (274, 269, 268, 275), (277, 266, 281, 282), (284, 279, 278, 285), (258, 265, 264, 259), (275, 268, 267, 276), (272, 287, 286, 273), (276, 267, 266, 277), (261, 262, 289, 270), (271, 288, 287, 272), (260, 263, 262, 261), (196, 76, 61, 46), (90, 15, 60, 75)])
me_sphere_001.polygons.foreach_set('use_smooth', [True] * 288)
me_sphere_001.use_remesh_preserve_volume = False
me_sphere_001.use_remesh_preserve_attributes = False
me_sphere_001.use_mirror_vertex_groups = False
me_sphere_001.update()
me_sphere = bpy.data.meshes.new('Sphere')
me_sphere.from_pydata([(-0.1205, -0.89, -1.55e-07), (-0.3827, -0.9239, -1.505e-07), (-0.5556, -0.8315, -1.355e-07), (-0.7071, -0.7071, -1.152e-07), (-0.8315, -0.5556, -9.051e-08), (-0.9239, -0.3827, -6.235e-08), (-0.9808, -0.1951, -3.178e-08), (-1.0, -7.55e-08, -1.23e-14), (-0.9808, 0.1951, 3.178e-08), (-0.9239, 0.3827, 6.235e-08), (-0.8315, 0.5556, 9.051e-08), (-0.7071, 0.7071, 1.152e-07), (-0.5556, 0.8315, 1.355e-07), (-0.3827, 0.9239, 1.505e-07), (-0.1951, 0.9808, 1.598e-07), (3.258e-07, 1.0, 1.629e-07), (-0.1114, -0.89, 0.04613), (-0.3536, -0.9239, 0.1464), (-0.5133, -0.8315, 0.2126), (-0.6533, -0.7071, 0.2706), (-0.7682, -0.5556, 0.3182), (-0.8536, -0.3827, 0.3536), (-0.9061, -0.1951, 0.3753), (-0.9239, -1.816e-07, 0.3827), (-0.9061, 0.1951, 0.3753), (-0.8536, 0.3827, 0.3536), (-0.7682, 0.5556, 0.3182), (-0.6533, 0.7071, 0.2706), (-0.5133, 0.8315, 0.2126), (-0.3536, 0.9239, 0.1464), (-0.1802, 0.9808, 0.07466), (-0.08524, -0.89, 0.08524), (-0.2706, -0.9239, 0.2706), (-0.3928, -0.8315, 0.3928), (-0.5, -0.7071, 0.5), (-0.5879, -0.5556, 0.5879), (-0.6533, -0.3827, 0.6533), (-0.6935, -0.1951, 0.6935), (-0.7071, -2.344e-07, 0.7071), (-0.6935, 0.1951, 0.6935), (-0.6533, 0.3827, 0.6533), (-0.5879, 0.5556, 0.5879), (-0.5, 0.7071, 0.5), (-0.3928, 0.8315, 0.3928), (-0.2706, 0.9239, 0.2706), (-0.1379, 0.9808, 0.1379), (-0.04613, -0.89, 0.1114), (-0.1464, -0.9239, 0.3536), (-0.2126, -0.8315, 0.5133), (-0.2706, -0.7071, 0.6533), (-0.3182, -0.5556, 0.7682), (-0.3536, -0.3827, 0.8536), (-0.3753, -0.1951, 0.9061), (-0.3827, -2.697e-07, 0.9239), (-0.3753, 0.1951, 0.9061), (-0.3536, 0.3827, 0.8536), (-0.3182, 0.5556, 0.7682), (-0.2706, 0.7071, 0.6533), (-0.2126, 0.8315, 0.5133), (-0.1464, 0.9239, 0.3536), (-0.07466, 0.9808, 0.1802), (3.275e-07, -0.89, 0.1205), (3.258e-07, -0.9239, 0.3827), (3.258e-07, -0.8315, 0.5556), (2.96e-07, -0.7071, 0.7071), (3.854e-07, -0.5556, 0.8315), (3.556e-07, -0.3827, 0.9239), (3.258e-07, -0.1951, 0.9808), (3.556e-07, -2.821e-07, 1.0), (3.258e-07, 0.1951, 0.9808), (3.556e-07, 0.3827, 0.9239), (3.854e-07, 0.5556, 0.8315), (3.258e-07, 0.7071, 0.7071), (3.556e-07, 0.8315, 0.5556), (3.258e-07, 0.9239, 0.3827), (3.109e-07, 0.9808, 0.1951), (0.04613, -0.89, 0.1114), (0.1464, -0.9239, 0.3536), (0.2126, -0.8315, 0.5133), (0.2706, -0.7071, 0.6533), (0.3182, -0.5556, 0.7682), (0.3536, -0.3827, 0.8536), (0.3753, -0.1951, 0.9061), (0.3827, -2.697e-07, 0.9239), (0.3753, 0.1951, 0.9061), (0.3536, 0.3827, 0.8536), (0.3182, 0.5556, 0.7682), (0.2706, 0.7071, 0.6533), (0.2126, 0.8315, 0.5133), (0.1464, 0.9239, 0.3536), (0.07466, 0.9808, 0.1802), (0.08524, -0.89, 0.08524), (0.2706, -0.9239, 0.2706), (0.3928, -0.8315, 0.3928), (0.5, -0.7071, 0.5), (0.5879, -0.5556, 0.5879), (0.6533, -0.3827, 0.6533), (0.6935, -0.1951, 0.6935), (0.7071, -2.344e-07, 0.7071), (0.6935, 0.1951, 0.6935), (0.6533, 0.3827, 0.6533), (0.5879, 0.5556, 0.5879), (0.5, 0.7071, 0.5), (0.3928, 0.8315, 0.3928), (0.2706, 0.9239, 0.2706), (0.138, 0.9808, 0.1379), (0.1114, -0.89, 0.04613), (0.3536, -0.9239, 0.1464), (0.5133, -0.8315, 0.2126), (0.6533, -0.7071, 0.2706), (0.7682, -0.5556, 0.3182), (0.8536, -0.3827, 0.3536), (0.9061, -0.1951, 0.3753), (0.9239, -1.816e-07, 0.3827), (0.9061, 0.1951, 0.3753), (0.8536, 0.3827, 0.3536), (0.7682, 0.5556, 0.3182), (0.6533, 0.7071, 0.2706), (0.5133, 0.8315, 0.2126), (0.3536, 0.9239, 0.1464), (0.1802, 0.9808, 0.07466), (0.1205, -0.89, -1.734e-07), (0.3827, -0.9239, -1.505e-07), (0.5556, -0.8315, -1.504e-07), (0.7071, -0.7071, -1.152e-07), (0.8315, -0.5556, -2.097e-07), (0.9239, -0.3827, -1.518e-07), (0.9808, -0.1951, -3.178e-08), (1.0, -1.192e-07, -5.96e-08), (0.9808, 0.1951, 3.178e-08), (0.9239, 0.3827, -2.706e-08), (0.8315, 0.5556, 1.107e-09), (0.7071, 0.7071, 1.152e-07), (0.5556, 0.8315, 1.057e-07), (0.3827, 0.9239, 1.505e-07), (0.1951, 0.9808, 1.523e-07), (0.1114, -0.89, -0.04613), (0.3536, -0.9239, -0.1464), (0.5133, -0.8315, -0.2126), (0.6533, -0.7071, -0.2706), (0.7682, -0.5556, -0.3182), (0.8536, -0.3827, -0.3536), (0.9061, -0.1951, -0.3753), (0.9239, -5.686e-08, -0.3827), (0.9061, 0.1951, -0.3753), (0.8536, 0.3827, -0.3536), (0.7682, 0.5556, -0.3182), (0.6533, 0.7071, -0.2706), (0.5133, 0.8315, -0.2126), (0.3536, 0.9239, -0.1464), (0.1802, 0.9808, -0.07466), (0.08524, -0.89, -0.08524), (0.2706, -0.9239, -0.2706), (0.3928, -0.8315, -0.3928), (0.5, -0.7071, -0.5), (0.5879, -0.5556, -0.5879), (0.6533, -0.3827, -0.6533), (0.6935, -0.1951, -0.6935), (0.7071, -4.007e-09, -0.7071), (0.6935, 0.1951, -0.6935), (0.6533, 0.3827, -0.6533), (0.5879, 0.5556, -0.5879), (0.5, 0.7071, -0.5), (0.3928, 0.8315, -0.3928), (0.2706, 0.9239, -0.2706), (0.1379, 0.9808, -0.1379), (0.04613, -0.89, -0.1114), (0.1464, -0.9239, -0.3536), (0.2126, -0.8315, -0.5133), (0.2706, -0.7071, -0.6533), (0.3182, -0.5556, -0.7682), (0.3536, -0.3827, -0.8536), (0.3753, -0.1951, -0.9061), (0.3827, 3.131e-08, -0.9239), (0.3753, 0.1951, -0.9061), (0.3536, 0.3827, -0.8536), (0.3182, 0.5556, -0.7682), (0.2706, 0.7071, -0.6533), (0.2126, 0.8315, -0.5133), (0.1464, 0.9239, -0.3536), (0.07466, 0.9808, -0.1802), (2.999e-07, -0.89, -0.1205), (3.258e-07, -0.9239, -0.3827), (2.96e-07, -0.8315, -0.5556), (3.258e-07, -0.7071, -0.7071), (2.364e-07, -0.5556, -0.8315), (1.768e-07, -0.3827, -0.9239), (3.258e-07, -0.1951, -0.9808), (2.96e-07, 4.371e-08, -1.0), (3.258e-07, 0.1951, -0.9808), (1.768e-07, 0.3827, -0.9239), (2.364e-07, 0.5556, -0.8315), (3.258e-07, 0.7071, -0.7071), (2.96e-07, 0.8315, -0.5556), (3.258e-07, 0.9239, -0.3827), (2.96e-07, 0.9808, -0.1951), (-0.04613, -0.89, -0.1114), (-0.1464, -0.9239, -0.3536), (-0.2126, -0.8315, -0.5133), (-0.2706, -0.7071, -0.6533), (-0.3182, -0.5556, -0.7682), (-0.3536, -0.3827, -0.8536), (-0.3753, -0.1951, -0.9061), (-0.3827, 3.131e-08, -0.9239), (-0.3753, 0.1951, -0.9061), (-0.3536, 0.3827, -0.8536), (-0.3182, 0.5556, -0.7682), (-0.2706, 0.7071, -0.6533), (-0.2126, 0.8315, -0.5133), (-0.1464, 0.9239, -0.3536), (-0.07466, 0.9808, -0.1802), (-0.08524, -0.89, -0.08524), (-0.2706, -0.9239, -0.2706), (-0.3928, -0.8315, -0.3928), (-0.5, -0.7071, -0.5), (-0.5879, -0.5556, -0.5879), (-0.6533, -0.3827, -0.6533), (-0.6935, -0.1951, -0.6935), (-0.7071, -4.007e-09, -0.7071), (-0.6935, 0.1951, -0.6935), (-0.6533, 0.3827, -0.6533), (-0.5879, 0.5556, -0.5879), (-0.5, 0.7071, -0.5), (-0.3928, 0.8315, -0.3928), (-0.2706, 0.9239, -0.2706), (-0.1379, 0.9808, -0.1379), (-0.1114, -0.89, -0.04613), (-0.3536, -0.9239, -0.1464), (-0.5133, -0.8315, -0.2126), (-0.6533, -0.7071, -0.2706), (-0.7682, -0.5556, -0.3182), (-0.8536, -0.3827, -0.3536), (-0.9061, -0.1951, -0.3753), (-0.9239, -5.686e-08, -0.3827), (-0.9061, 0.1951, -0.3753), (-0.8536, 0.3827, -0.3536), (-0.7682, 0.5556, -0.3182), (-0.6533, 0.7071, -0.2706), (-0.5133, 0.8315, -0.2126), (-0.3536, 0.9239, -0.1464), (-0.1802, 0.9808, -0.07466), (-0.3953, -0.9239, -1.521e-07), (-0.3652, -0.9239, 0.1513), (-0.2795, -0.9239, 0.2795), (-0.1513, -0.9239, 0.3652), (3.265e-07, -0.9239, 0.3953), (0.1513, -0.9239, 0.3652), (0.2795, -0.9239, 0.2795), (0.3652, -0.9239, 0.1513), (0.3953, -0.9239, -1.521e-07), (0.3652, -0.9239, -0.1513), (0.2795, -0.9239, -0.2795), (0.1513, -0.9239, -0.3652), (3.265e-07, -0.9239, -0.3953), (-0.1513, -0.9239, -0.3652), (-0.2795, -0.9239, -0.2795), (-0.3652, -0.9239, -0.1513), (-0.1393, -0.9239, 0.3362), (-0.2573, -0.9239, 0.2573), (-0.3362, -0.9239, 0.1393), (-0.3639, -0.9239, -1.485e-07), (-0.3362, -0.9239, -0.1393), (-0.2573, -0.9239, -0.2573), (-0.1393, -0.9239, -0.3362), (3.252e-07, -0.9239, -0.3639), (0.1393, -0.9239, -0.3362), (0.2573, -0.9239, -0.2573), (0.3362, -0.9239, -0.1393), (0.3639, -0.9239, -1.485e-07), (0.3362, -0.9239, 0.1393), (0.2573, -0.9239, 0.2573), (0.1393, -0.9239, 0.3362), (3.252e-07, -0.9239, 0.3639), (-0.09629, -0.8725, 0.2325), (-0.2325, -0.8725, 0.09629), (-0.2516, -0.8725, -1.527e-07), (-0.1779, -0.8725, 0.1779), (-0.2325, -0.8725, -0.09629), (-0.09629, -0.8725, -0.2325), (3.129e-07, -0.8725, -0.2516), (-0.1779, -0.8725, -0.1779), (0.09629, -0.8725, -0.2325), (0.2325, -0.8725, -0.09629), (0.2516, -0.8725, -1.619e-07), (0.1779, -0.8725, -0.1779), (0.2325, -0.8725, 0.09629), (0.09629, -0.8725, 0.2325), (3.267e-07, -0.8725, 0.2516), (0.1779, -0.8725, 0.1779), (-0.1114, -0.8448, -0.04613), (-0.08524, -0.8448, -0.08524), (-0.04613, -0.8448, -0.1114), (2.999e-07, -0.8448, -0.1205), (2.999e-07, -0.6981, -0.1205), (-0.04613, -0.6981, -0.1114), (-0.08524, -0.6981, -0.08524), (-0.1114, -0.6981, -0.04613), (-0.04613, -0.8448, 0.1114), (-0.08524, -0.8448, 0.08524), (-0.1114, -0.8448, 0.04613), (-0.1205, -0.8448, -1.55e-07), (3.275e-07, -0.6981, 0.1205), (0.04613, -0.6981, 0.1114), (0.08524, -0.6981, 0.08524), (0.1114, -0.6981, 0.04613), (3.185e-07, -0.6981, -1.434e-07), (0.1205, -0.6981, -1.734e-07), (0.1114, -0.6981, -0.04613), (0.08524, -0.6981, -0.08524), (0.04613, -0.6981, -0.1114), (-0.0174, -0.6981, 0.042), (-0.03215, -0.6981, 0.03215), (-0.042, -0.6981, 0.0174), (-0.04547, -0.6981, -1.486e-07), (0.042, -0.6981, 0.0174), (0.03215, -0.6981, 0.03215), (0.0174, -0.6981, 0.042), (3.228e-07, -0.6981, 0.04547), (0.04613, -0.8448, -0.1114), (0.08524, -0.8448, -0.08524), (0.1114, -0.8448, -0.04613), (0.1205, -0.8448, -1.734e-07), (0.0174, -0.6981, -0.042), (0.03215, -0.6981, -0.03215), (0.042, -0.6981, -0.0174), (0.04547, -0.6981, -1.556e-07), (0.1114, -0.8448, 0.04613), (0.08524, -0.8448, 0.08524), (0.04613, -0.8448, 0.1114), (3.275e-07, -0.8448, 0.1205), (-0.042, -0.6981, -0.0174), (-0.03215, -0.6981, -0.03215), (-0.0174, -0.6981, -0.042), (3.124e-07, -0.6981, -0.04547), (-0.1205, -0.6981, -1.55e-07), (-0.1114, -0.6981, 0.04613), (-0.08524, -0.6981, 0.08524), (-0.04613, -0.6981, 0.1114)], [], [(28, 29, 13, 12), (22, 23, 7, 6), (259, 17, 1, 260), (29, 30, 14, 13), (23, 24, 8, 7), (242, 18, 2, 241), (24, 25, 9, 8), (18, 19, 3, 2), (25, 26, 10, 9), (19, 20, 4, 3), (26, 27, 11, 10), (20, 21, 5, 4), (27, 28, 12, 11), (21, 22, 6, 5), (39, 40, 25, 24), (33, 34, 19, 18), (40, 41, 26, 25), (34, 35, 20, 19), (41, 42, 27, 26), (35, 36, 21, 20), (42, 43, 28, 27), (36, 37, 22, 21), (43, 44, 29, 28), (37, 38, 23, 22), (258, 32, 17, 259), (44, 45, 30, 29), (38, 39, 24, 23), (243, 33, 18, 242), (58, 59, 44, 43), (52, 53, 38, 37), (257, 47, 32, 258), (59, 60, 45, 44), (53, 54, 39, 38), (244, 48, 33, 243), (54, 55, 40, 39), (48, 49, 34, 33), (55, 56, 41, 40), (49, 50, 35, 34), (56, 57, 42, 41), (50, 51, 36, 35), (57, 58, 43, 42), (51, 52, 37, 36), (71, 72, 57, 56), (65, 66, 51, 50), (72, 73, 58, 57), (66, 67, 52, 51), (73, 74, 59, 58), (67, 68, 53, 52), (272, 62, 47, 257), (74, 75, 60, 59), (68, 69, 54, 53), (245, 63, 48, 244), (69, 70, 55, 54), (63, 64, 49, 48), (70, 71, 56, 55), (64, 65, 50, 49), (84, 85, 70, 69), (78, 79, 64, 63), (85, 86, 71, 70), (79, 80, 65, 64), (86, 87, 72, 71), (80, 81, 66, 65), (87, 88, 73, 72), (81, 82, 67, 66), (88, 89, 74, 73), (82, 83, 68, 67), (271, 77, 62, 272), (89, 90, 75, 74), (83, 84, 69, 68), (246, 78, 63, 245), (103, 104, 89, 88), (97, 98, 83, 82), (270, 92, 77, 271), (104, 105, 90, 89), (98, 99, 84, 83), (247, 93, 78, 246), (99, 100, 85, 84), (93, 94, 79, 78), (100, 101, 86, 85), (94, 95, 80, 79), (101, 102, 87, 86), (95, 96, 81, 80), (102, 103, 88, 87), (96, 97, 82, 81), (109, 110, 95, 94), (116, 117, 102, 101), (110, 111, 96, 95), (117, 118, 103, 102), (111, 112, 97, 96), (118, 119, 104, 103), (112, 113, 98, 97), (269, 107, 92, 270), (119, 120, 105, 104), (113, 114, 99, 98), (248, 108, 93, 247), (114, 115, 100, 99), (108, 109, 94, 93), (115, 116, 101, 100), (128, 129, 114, 113), (249, 123, 108, 248), (129, 130, 115, 114), (123, 124, 109, 108), (130, 131, 116, 115), (124, 125, 110, 109), (131, 132, 117, 116), (125, 126, 111, 110), (132, 133, 118, 117), (126, 127, 112, 111), (133, 134, 119, 118), (127, 128, 113, 112), (268, 122, 107, 269), (134, 135, 120, 119), (147, 148, 133, 132), (141, 142, 127, 126), (148, 149, 134, 133), (142, 143, 128, 127), (267, 137, 122, 268), (149, 150, 135, 134), (143, 144, 129, 128), (250, 138, 123, 249), (144, 145, 130, 129), (138, 139, 124, 123), (145, 146, 131, 130), (139, 140, 125, 124), (146, 147, 132, 131), (140, 141, 126, 125), (160, 161, 146, 145), (154, 155, 140, 139), (161, 162, 147, 146), (155, 156, 141, 140), (162, 163, 148, 147), (156, 157, 142, 141), (163, 164, 149, 148), (157, 158, 143, 142), (266, 152, 137, 267), (164, 165, 150, 149), (158, 159, 144, 143), (251, 153, 138, 250), (159, 160, 145, 144), (153, 154, 139, 138), (179, 180, 165, 164), (173, 174, 159, 158), (252, 168, 153, 251), (174, 175, 160, 159), (168, 169, 154, 153), (175, 176, 161, 160), (169, 170, 155, 154), (176, 177, 162, 161), (170, 171, 156, 155), (177, 178, 163, 162), (171, 172, 157, 156), (178, 179, 164, 163), (172, 173, 158, 157), (265, 167, 152, 266), (192, 193, 178, 177), (186, 187, 172, 171), (193, 194, 179, 178), (187, 188, 173, 172), (264, 182, 167, 265), (194, 195, 180, 179), (188, 189, 174, 173), (253, 183, 168, 252), (189, 190, 175, 174), (183, 184, 169, 168), (190, 191, 176, 175), (184, 185, 170, 169), (191, 192, 177, 176), (185, 186, 171, 170), (205, 206, 191, 190), (199, 200, 185, 184), (206, 207, 192, 191), (200, 201, 186, 185), (207, 208, 193, 192), (201, 202, 187, 186), (208, 209, 194, 193), (202, 203, 188, 187), (263, 197, 182, 264), (209, 210, 195, 194), (203, 204, 189, 188), (254, 198, 183, 253), (204, 205, 190, 189), (198, 199, 184, 183), (224, 225, 210, 209), (218, 219, 204, 203), (255, 213, 198, 254), (219, 220, 205, 204), (213, 214, 199, 198), (220, 221, 206, 205), (214, 215, 200, 199), (221, 222, 207, 206), (215, 216, 201, 200), (222, 223, 208, 207), (216, 217, 202, 201), (223, 224, 209, 208), (217, 218, 203, 202), (262, 212, 197, 263), (237, 238, 223, 222), (231, 232, 217, 216), (238, 239, 224, 223), (232, 233, 218, 217), (261, 227, 212, 262), (239, 240, 225, 224), (233, 234, 219, 218), (256, 228, 213, 255), (234, 235, 220, 219), (228, 229, 214, 213), (235, 236, 221, 220), (229, 230, 215, 214), (236, 237, 222, 221), (230, 231, 216, 215), (14, 15, 225, 240), (45, 15, 14, 30), (135, 15, 105, 120), (165, 15, 135, 150), (195, 15, 165, 180), (225, 15, 195, 210), (2, 3, 229, 228), (9, 10, 236, 235), (3, 4, 230, 229), (10, 11, 237, 236), (4, 5, 231, 230), (11, 12, 238, 237), (5, 6, 232, 231), (12, 13, 239, 238), (6, 7, 233, 232), (260, 1, 227, 261), (13, 14, 240, 239), (7, 8, 234, 233), (241, 2, 228, 256), (8, 9, 235, 234), (17, 242, 241, 1), (32, 243, 242, 17), (47, 244, 243, 32), (62, 245, 244, 47), (77, 246, 245, 62), (92, 247, 246, 77), (107, 248, 247, 92), (122, 249, 248, 107), (137, 250, 249, 122), (152, 251, 250, 137), (167, 252, 251, 152), (182, 253, 252, 167), (197, 254, 253, 182), (212, 255, 254, 197), (227, 256, 255, 212), (1, 241, 256, 227), (279, 264, 265, 281), (274, 259, 260, 275), (280, 262, 263, 278), (286, 271, 272, 287), (284, 266, 267, 282), (283, 268, 269, 285), (287, 272, 257, 273), (273, 257, 258, 276), (288, 270, 271, 286), (277, 261, 262, 280), (278, 263, 264, 279), (285, 269, 270, 288), (281, 265, 266, 284), (276, 258, 259, 274), (275, 260, 261, 277), (282, 267, 268, 283), (181, 279, 281, 166), (16, 274, 275, 0), (211, 280, 278, 196), (76, 286, 287, 61), (151, 284, 282, 136), (121, 283, 285, 106), (61, 287, 273, 46), (46, 273, 276, 31), (91, 288, 286, 76), (226, 277, 280, 211), (196, 278, 279, 181), (106, 285, 288, 91), (166, 281, 284, 151), (31, 276, 274, 16), (0, 275, 277, 226), (136, 282, 283, 121), (289, 290, 295, 296), (91, 76, 328, 327), (181, 166, 318, 292), (318, 319, 308, 309), (76, 61, 329, 328), (328, 329, 301, 302), (211, 196, 291, 290), (16, 0, 300, 299), (321, 326, 304, 306), (290, 291, 294, 295), (298, 299, 335, 336), (336, 337, 297, 298), (291, 292, 293, 294), (327, 328, 302, 303), (166, 151, 319, 318), (196, 181, 292, 291), (106, 91, 327, 326), (319, 320, 307, 308), (292, 318, 309, 293), (298, 297, 46, 31), (299, 300, 334, 335), (326, 327, 303, 304), (61, 46, 297, 329), (31, 16, 299, 298), (0, 226, 289, 300), (329, 297, 337, 301), (300, 289, 296, 334), (320, 321, 306, 307), (226, 211, 290, 289), (121, 106, 326, 321), (151, 136, 320, 319), (136, 121, 321, 320), (308, 307, 324, 323), (335, 334, 313, 312), (296, 295, 331, 330), (302, 301, 317, 316), (293, 309, 322, 333), (295, 294, 332, 331), (307, 306, 325, 324), (334, 296, 330, 313), (311, 310, 337, 336), (294, 293, 333, 332), (304, 303, 315, 314), (336, 335, 312, 311), (303, 302, 316, 315), (309, 308, 323, 322), (301, 337, 310, 317), (306, 304, 314, 325), (316, 317, 310, 305), (305, 310, 311, 312), (322, 323, 324, 305), (324, 325, 314, 305), (333, 322, 305, 332), (330, 331, 332, 305), (314, 315, 316, 305), (313, 330, 305, 312), (75, 15, 45, 60), (105, 15, 75, 90)])
me_sphere.polygons.foreach_set('use_smooth', [True] * 336)
me_sphere.use_remesh_preserve_volume = False
me_sphere.use_remesh_preserve_attributes = False
me_sphere.use_mirror_vertex_groups = False
me_sphere.update()

# ---- objects
ob_geo_body = bpy.data.objects.new('GEO-body', me_circle)
ob_lamp = bpy.data.objects.new('Lamp', light_lamp)
ob_camera = bpy.data.objects.new('Camera', cam_camera)
ob_geo_cornea = bpy.data.objects.new('GEO-cornea', me_sphere_001)
ob_geo_eyeball = bpy.data.objects.new('GEO-eyeball', me_sphere)

# ---- transforms, parenting, visibility, modifiers, constraints
ob_geo_body.location = (0.0, 0.0, 0.0)
ob_geo_body.lineart.crease_threshold = 0.0
_m = ob_geo_body.modifiers.new('Mirror', 'MIRROR')
_m.use_clip = True
_m = ob_geo_body.modifiers.new('Subsurf', 'SUBSURF')
_m.uv_smooth = 'PRESERVE_CORNERS'
_m.quality = 2
_m.levels = 2
ob_lamp.location = (4.076, 1.005, 5.904)
ob_lamp.rotation_euler = (0.6503, 0.05522, 1.866)
ob_lamp.lock_rotations_4d = False
ob_lamp.empty_display_type = 'ARROWS'
ob_lamp.color = (0.0, 0.0, 0.0, 0.0)
ob_lamp.hide_viewport = True
ob_lamp.lineart.crease_threshold = 0.0
ob_camera.location = (7.481, -6.508, 5.344)
ob_camera.rotation_euler = (1.109, 0.01082, 0.8149)
ob_camera.lock_rotations_4d = False
ob_camera.empty_display_type = 'ARROWS'
ob_camera.color = (0.0, 0.0, 0.0, 0.0)
ob_camera.hide_viewport = True
ob_camera.display_type = 'WIRE'
ob_camera.lineart.crease_threshold = 0.0
ob_geo_cornea.location = (0.8892, -1.143, 0.2414)
ob_geo_cornea.rotation_euler = (0.0, -0.0, 0.07695)
ob_geo_cornea.scale = (0.4472, 0.4472, 0.4472)
ob_geo_cornea.lineart.crease_threshold = 0.0
_m = ob_geo_cornea.modifiers.new('Mirror', 'MIRROR')
_m.mirror_object = ob_geo_body
_m = ob_geo_cornea.modifiers.new('Subsurf', 'SUBSURF')
_m.uv_smooth = 'PRESERVE_CORNERS'
_m.quality = 2
ob_geo_eyeball.location = (0.8892, -1.143, 0.2414)
ob_geo_eyeball.rotation_euler = (0.0, -0.0, 0.07695)
ob_geo_eyeball.scale = (0.4472, 0.4472, 0.4472)
ob_geo_eyeball.lineart.crease_threshold = 0.0
_m = ob_geo_eyeball.modifiers.new('Mirror', 'MIRROR')
_m.mirror_object = ob_geo_body
_m = ob_geo_eyeball.modifiers.new('Subsurf', 'SUBSURF')
_m.uv_smooth = 'PRESERVE_CORNERS'
_m.quality = 2
_m.levels = 2

# ---- collection membership
col_collection_1.objects.link(ob_geo_body)
col_collection_1.objects.link(ob_lamp)
col_collection_1.objects.link(ob_camera)
col_collection_2.objects.link(ob_geo_cornea)
col_collection_2.objects.link(ob_geo_eyeball)

# ---- scene / render settings (as saved in the file)
scene.camera = ob_camera
scene.frame_start = 1; scene.frame_end = 250; scene.frame_set(0)
scene.render.engine = 'BLENDER_EEVEE_NEXT'
scene.render.image_settings.color_mode = 'RGB'
scene.render.image_settings.compression = 90
scene.render.resolution_percentage = 50
scene.render.dither_intensity = 0.0
scene.render.bake_margin = 2
scene.render.bake_bias = 0.0
scene.cycles.use_denoising = False
scene.cycles.samples = 10
scene.cycles.sampling_pattern = 'TABULATED_SOBOL'
scene.cycles.light_sampling_threshold = 0.0
scene.cycles.use_adaptive_sampling = False
scene.cycles.use_light_tree = False
scene.cycles.blur_glossy = 0.0
scene.cycles.volume_bounces = 1
scene.cycles.pixel_filter_type = 'GAUSSIAN'
scene.cycles.sample_clamp_indirect = 0.0
scene.view_settings.view_transform = 'Standard'
bpy.context.view_layer.update()
